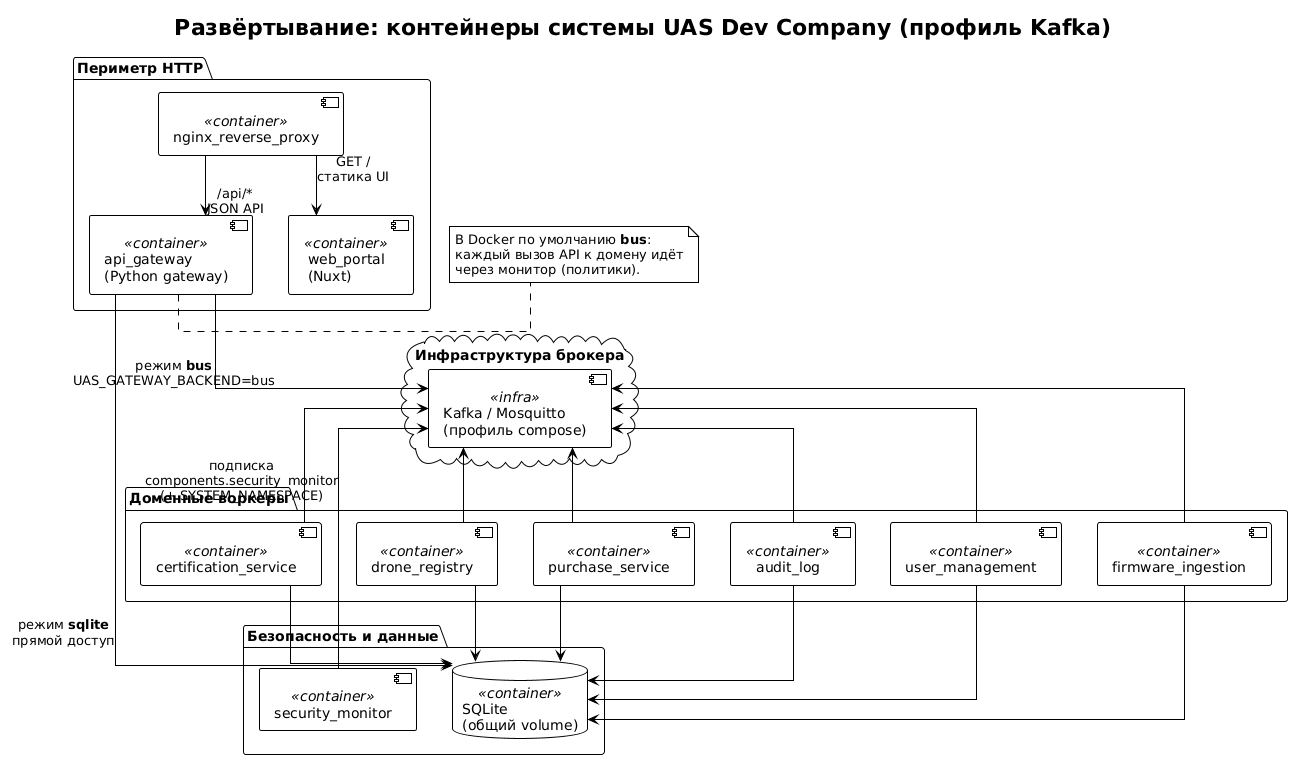

The diagram above was rendered by PlantUML. Its source (embedded in the PNG):
@startuml deployment_containers
!theme plain
title Развёртывание: контейнеры системы UAS Dev Company (профиль Kafka)

skinparam shadowing false
skinparam linetype ortho

package "Периметр HTTP" {
  component [nginx_reverse_proxy] as nginx <<container>>
  component [web_portal\n(Nuxt)] as web <<container>>
  component [api_gateway\n(Python gateway)] as gw <<container>>
}

package "Безопасность и данные" {
  component [security_monitor] as mon <<container>>
  database "SQLite\n(общий volume)" as sql <<container>>
}

package "Доменные воркеры" {
  component [user_management] as um <<container>>
  component [firmware_ingestion] as fi <<container>>
  component [certification_service] as cs <<container>>
  component [drone_registry] as dr <<container>>
  component [purchase_service] as ps <<container>>
  component [audit_log] as al <<container>>
}

cloud "Инфраструктура брокера" {
  component [Kafka / Mosquitto\n(профиль compose)] as broker <<infra>>
}

nginx -down-> web : GET /\nстатика UI
nginx -down-> gw : /api/*\nJSON API

gw -right-> sql : режим **sqlite**\nпрямой доступ
gw -down-> broker : режим **bus**\nUAS_GATEWAY_BACKEND=bus

mon -up-> broker : подписка\ncomponents.security_monitor\n(+ SYSTEM_NAMESPACE)
um -up-> broker
fi -up-> broker
cs -up-> broker
dr -up-> broker
ps -up-> broker
al -up-> broker

um -down-> sql
fi -down-> sql
cs -down-> sql
dr -down-> sql
ps -down-> sql
al -down-> sql

note right of gw
  В Docker по умолчанию **bus**:
  каждый вызов API к домену идёт
  через монитор (политики).
end note

@enduml